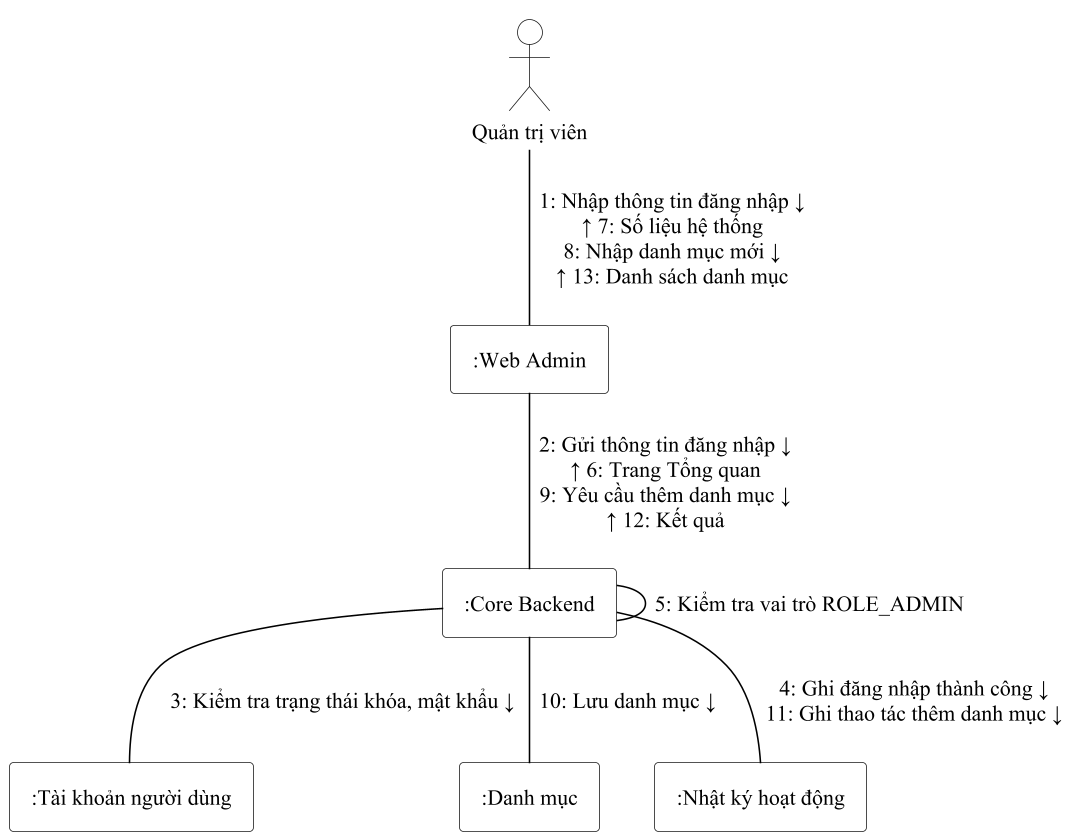

The diagram above was rendered by PlantUML. Its source (embedded in the PNG):
@startuml ch2_quan_tri_cong_tac
' Hình 2.16: Sơ đồ cộng tác quy trình quản trị hệ thống (mục 2.2.6); số thứ tự trùng Hình 2.15
!include _style.iuml
!pragma layout smetana
actor "Quản trị viên" as QT
rectangle ":Web Admin" as WEB
rectangle ":Core Backend" as BE
rectangle ":Tài khoản người dùng" as TK
rectangle ":Danh mục" as DM
rectangle ":Nhật ký hoạt động" as NK
QT -- WEB : "1: Nhập thông tin đăng nhập ↓\n↑ 7: Số liệu hệ thống\n8: Nhập danh mục mới ↓\n↑ 13: Danh sách danh mục"
WEB -- BE : "2: Gửi thông tin đăng nhập ↓\n↑ 6: Trang Tổng quan\n9: Yêu cầu thêm danh mục ↓\n↑ 12: Kết quả"
BE -- BE : "5: Kiểm tra vai trò ROLE_ADMIN"
BE -- TK : "3: Kiểm tra trạng thái khóa, mật khẩu ↓"
BE -- DM : "10: Lưu danh mục ↓"
BE -- NK : "4: Ghi đăng nhập thành công ↓\n11: Ghi thao tác thêm danh mục ↓"
@enduml